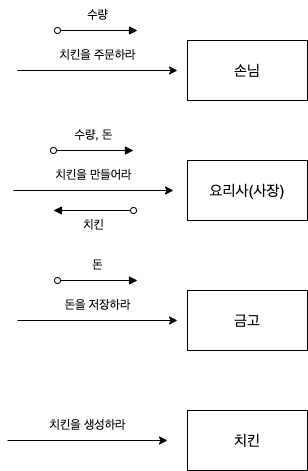

The diagram above was exported from draw.io. Its source (the exported page's mxGraphModel, read from the mxfile embedded in the PNG):
<mxGraphModel dx="954" dy="512" grid="1" gridSize="10" guides="1" tooltips="1" connect="1" arrows="1" fold="1" page="1" pageScale="1" pageWidth="827" pageHeight="1169" math="0" shadow="0">
  <root>
    <mxCell id="0" />
    <mxCell id="1" parent="0" />
    <mxCell id="GEK3oQk3-c_C9kDIfKZf-1" value="" style="endArrow=block;html=1;rounded=0;startArrow=oval;startFill=0;endFill=1;" edge="1" parent="1">
      <mxGeometry width="50" height="50" relative="1" as="geometry">
        <mxPoint x="291" y="50" as="sourcePoint" />
        <mxPoint x="371" y="50" as="targetPoint" />
      </mxGeometry>
    </mxCell>
    <mxCell id="GEK3oQk3-c_C9kDIfKZf-2" value="수량" style="text;html=1;align=center;verticalAlign=middle;resizable=0;points=[];autosize=1;strokeColor=none;fillColor=none;" vertex="1" parent="1">
      <mxGeometry x="311" y="20" width="40" height="30" as="geometry" />
    </mxCell>
    <mxCell id="GEK3oQk3-c_C9kDIfKZf-3" value="" style="endArrow=classic;html=1;rounded=0;" edge="1" parent="1">
      <mxGeometry width="50" height="50" relative="1" as="geometry">
        <mxPoint x="251" y="90" as="sourcePoint" />
        <mxPoint x="411" y="90" as="targetPoint" />
      </mxGeometry>
    </mxCell>
    <mxCell id="GEK3oQk3-c_C9kDIfKZf-4" value="치킨을 주문하라" style="text;html=1;align=center;verticalAlign=middle;resizable=0;points=[];autosize=1;strokeColor=none;fillColor=none;" vertex="1" parent="1">
      <mxGeometry x="281" y="60" width="100" height="30" as="geometry" />
    </mxCell>
    <mxCell id="GEK3oQk3-c_C9kDIfKZf-5" value="&lt;font style=&quot;font-size: 15px;&quot;&gt;손님&lt;/font&gt;" style="rounded=0;whiteSpace=wrap;html=1;" vertex="1" parent="1">
      <mxGeometry x="421" y="60" width="120" height="60" as="geometry" />
    </mxCell>
    <mxCell id="GEK3oQk3-c_C9kDIfKZf-6" value="" style="endArrow=classic;html=1;rounded=0;" edge="1" parent="1">
      <mxGeometry width="50" height="50" relative="1" as="geometry">
        <mxPoint x="247" y="210" as="sourcePoint" />
        <mxPoint x="407" y="210" as="targetPoint" />
      </mxGeometry>
    </mxCell>
    <mxCell id="GEK3oQk3-c_C9kDIfKZf-7" value="치킨을 만들어라" style="text;html=1;align=center;verticalAlign=middle;resizable=0;points=[];autosize=1;strokeColor=none;fillColor=none;" vertex="1" parent="1">
      <mxGeometry x="277" y="180" width="100" height="30" as="geometry" />
    </mxCell>
    <mxCell id="GEK3oQk3-c_C9kDIfKZf-8" value="" style="endArrow=block;html=1;rounded=0;startArrow=oval;startFill=0;endFill=1;" edge="1" parent="1">
      <mxGeometry width="50" height="50" relative="1" as="geometry">
        <mxPoint x="287" y="170" as="sourcePoint" />
        <mxPoint x="367" y="170" as="targetPoint" />
      </mxGeometry>
    </mxCell>
    <mxCell id="GEK3oQk3-c_C9kDIfKZf-9" value="수량, 돈" style="text;html=1;align=center;verticalAlign=middle;resizable=0;points=[];autosize=1;strokeColor=none;fillColor=none;" vertex="1" parent="1">
      <mxGeometry x="297" y="140" width="60" height="30" as="geometry" />
    </mxCell>
    <mxCell id="GEK3oQk3-c_C9kDIfKZf-10" value="" style="endArrow=oval;html=1;rounded=0;startArrow=block;startFill=1;endFill=0;" edge="1" parent="1">
      <mxGeometry width="50" height="50" relative="1" as="geometry">
        <mxPoint x="287" y="230" as="sourcePoint" />
        <mxPoint x="367" y="230" as="targetPoint" />
      </mxGeometry>
    </mxCell>
    <mxCell id="GEK3oQk3-c_C9kDIfKZf-11" value="치킨" style="text;html=1;align=center;verticalAlign=middle;resizable=0;points=[];autosize=1;strokeColor=none;fillColor=none;" vertex="1" parent="1">
      <mxGeometry x="307" y="230" width="40" height="30" as="geometry" />
    </mxCell>
    <mxCell id="GEK3oQk3-c_C9kDIfKZf-12" value="&lt;font style=&quot;font-size: 15px;&quot;&gt;요리사(사장)&lt;/font&gt;" style="rounded=0;whiteSpace=wrap;html=1;" vertex="1" parent="1">
      <mxGeometry x="421" y="180" width="120" height="60" as="geometry" />
    </mxCell>
    <mxCell id="GEK3oQk3-c_C9kDIfKZf-13" value="&lt;font style=&quot;font-size: 15px;&quot;&gt;금고&lt;/font&gt;" style="rounded=0;whiteSpace=wrap;html=1;" vertex="1" parent="1">
      <mxGeometry x="421" y="310" width="120" height="60" as="geometry" />
    </mxCell>
    <mxCell id="GEK3oQk3-c_C9kDIfKZf-18" value="" style="endArrow=classic;html=1;rounded=0;" edge="1" parent="1">
      <mxGeometry width="50" height="50" relative="1" as="geometry">
        <mxPoint x="241" y="460" as="sourcePoint" />
        <mxPoint x="401" y="460" as="targetPoint" />
      </mxGeometry>
    </mxCell>
    <mxCell id="GEK3oQk3-c_C9kDIfKZf-19" value="치킨을 생성하라" style="text;html=1;align=center;verticalAlign=middle;resizable=0;points=[];autosize=1;strokeColor=none;fillColor=none;" vertex="1" parent="1">
      <mxGeometry x="271" y="430" width="100" height="30" as="geometry" />
    </mxCell>
    <mxCell id="GEK3oQk3-c_C9kDIfKZf-20" value="&lt;font style=&quot;font-size: 15px;&quot;&gt;치킨&lt;/font&gt;" style="rounded=0;whiteSpace=wrap;html=1;" vertex="1" parent="1">
      <mxGeometry x="421" y="430" width="120" height="60" as="geometry" />
    </mxCell>
    <mxCell id="GEK3oQk3-c_C9kDIfKZf-21" value="" style="endArrow=block;html=1;rounded=0;startArrow=oval;startFill=0;endFill=1;" edge="1" parent="1">
      <mxGeometry width="50" height="50" relative="1" as="geometry">
        <mxPoint x="291" y="300" as="sourcePoint" />
        <mxPoint x="371" y="300" as="targetPoint" />
      </mxGeometry>
    </mxCell>
    <mxCell id="GEK3oQk3-c_C9kDIfKZf-22" value="돈" style="text;html=1;align=center;verticalAlign=middle;resizable=0;points=[];autosize=1;strokeColor=none;fillColor=none;" vertex="1" parent="1">
      <mxGeometry x="316" y="270" width="30" height="30" as="geometry" />
    </mxCell>
    <mxCell id="GEK3oQk3-c_C9kDIfKZf-23" value="" style="endArrow=classic;html=1;rounded=0;" edge="1" parent="1">
      <mxGeometry width="50" height="50" relative="1" as="geometry">
        <mxPoint x="251" y="340" as="sourcePoint" />
        <mxPoint x="411" y="340" as="targetPoint" />
      </mxGeometry>
    </mxCell>
    <mxCell id="GEK3oQk3-c_C9kDIfKZf-24" value="돈을 저장하라" style="text;html=1;align=center;verticalAlign=middle;resizable=0;points=[];autosize=1;strokeColor=none;fillColor=none;" vertex="1" parent="1">
      <mxGeometry x="286" y="310" width="90" height="30" as="geometry" />
    </mxCell>
  </root>
</mxGraphModel>